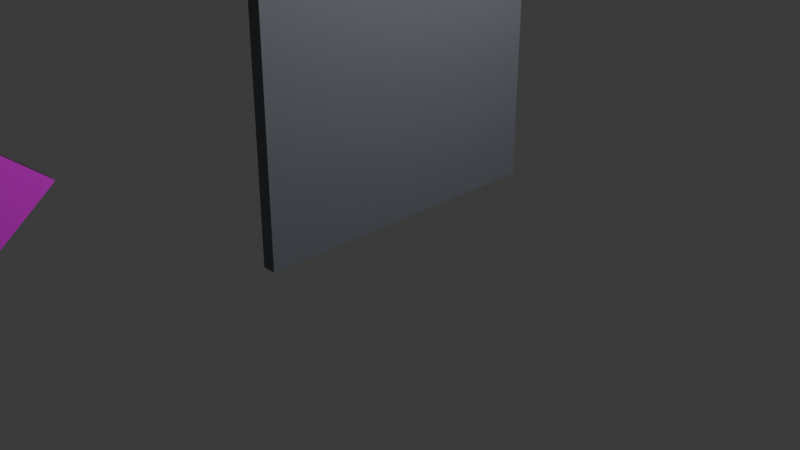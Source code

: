 # Source: Puerta.blend  (saved by Blender 5.1.30; exported with 4.5.12 LTS)
import bpy
from mathutils import Matrix  # noqa: F401  (used for matrix-valued properties, if any)

bpy.ops.wm.read_factory_settings(use_empty=True)
scene = bpy.context.scene
scene.name = 'Scene'

# ---- collections
col_collection = bpy.data.collections.new('Collection'); scene.collection.children.link(col_collection)

# ---- images (referenced by path relative to the original .blend; pixels are not part of the script)
import os
ASSET_DIR = os.environ.get("B2B_ASSET_DIR", "")  # directory of the original .blend (textures are referenced by path, not embedded)
HERE = os.path.dirname(os.path.abspath(__file__))  # packed textures are extracted next to this script under _unpacked/

def load_image(name, relpath, width, height, colorspace="sRGB"):
    """Load a texture the original file referenced (path relative to the .blend, or extracted next to this script)."""
    p = next((c for c in (os.path.join(HERE, relpath), os.path.join(ASSET_DIR, relpath)) if relpath and os.path.exists(c)), "")
    if p:
        img = bpy.data.images.load(p, check_existing=True)
        img.name = name
    else:  # same state as the original file: an image datablock whose file is absent (Cycles renders it pink)
        img = bpy.data.images.new(name, width, height)
        img.source = "FILE"
        img.filepath = "//" + (relpath or name)
    img.colorspace_settings.name = colorspace
    return img
img_pngtree_left_and_right_man_woman_restroom_sign_vector_png_image = load_image('pngtree-left-and-right-man-woman-restroom-sign-vector-png-image', 'pngtree-left-and-right-man-woman-restroom-sign-vector-png-image_13525552.png', 1024, 1024, 'sRGB')
img_pngtree_left_and_right_man_woman_restroom_sign_vector_png_imag = load_image('pngtree-left-and-right-man-woman-restroom-sign-vector-png-imag', 'pngtree-left-and-right-man-woman-restroom-sign-vector-png-image_13525552.png', 1024, 1024, 'sRGB')

# ---- materials (node trees are filled in below, after node groups)
mat_material_001 = bpy.data.materials.new('Material.001')
mat_material = bpy.data.materials.new('Material')
mat_material.alpha_threshold = 0.0
mat_material.use_backface_culling_lightprobe_volume = False
mat_material.roughness = 0.5
mat_material.line_color = (0.0, 0.0, 0.0, 1.0)
mat_material_005 = bpy.data.materials.new('Material.005')
mat_material_006 = bpy.data.materials.new('Material.006')
mat_material_007 = bpy.data.materials.new('Material.007')
mat_material_008 = bpy.data.materials.new('Material.008')

# ---- material node trees
mat_material_001.use_nodes = True; mat_material_001.node_tree.nodes.clear()
_N = mat_material_001.node_tree.nodes; _L = mat_material_001.node_tree.links
n0 = _N.new('ShaderNodeBsdfPrincipled'); n0.name = 'Principled BSDF'; n0.location = (-200, 100)
n0.inputs[0].default_value = (0.8, 0.7228, 0.0943, 1.0)
n0.inputs[2].default_value = 1.0
n1 = _N.new('ShaderNodeOutputMaterial'); n1.name = 'Material Output'; n1.location = (200, 100)
_L.new(n0.outputs[0], n1.inputs[0])
n1.is_active_output = True
mat_material.use_nodes = True; mat_material.node_tree.nodes.clear()
_N = mat_material.node_tree.nodes; _L = mat_material.node_tree.links
n0 = _N.new('ShaderNodeOutputMaterial'); n0.name = 'Material Output'; n0.location = (200, 100)
n1 = _N.new('ShaderNodeBsdfPrincipled'); n1.name = 'Principled BSDF'; n1.location = (-200, 100)
n1.inputs[0].default_value = (0.1596, 0.1727, 0.1991, 1.0)
_L.new(n1.outputs[0], n0.inputs[0])
n0.is_active_output = True
mat_material_005.use_nodes = True; mat_material_005.node_tree.nodes.clear()
_N = mat_material_005.node_tree.nodes; _L = mat_material_005.node_tree.links
n0 = _N.new('ShaderNodeBsdfPrincipled'); n0.name = 'Principled BSDF'; n0.location = (-200, 100)
n1 = _N.new('ShaderNodeOutputMaterial'); n1.name = 'Material Output'; n1.location = (200, 100)
n2 = _N.new('ShaderNodeTexImage'); n2.name = 'Image Texture'; n2.location = (-506, 136)
n2.image = img_pngtree_left_and_right_man_woman_restroom_sign_vector_png_image
_L.new(n0.outputs[0], n1.inputs[0])
_L.new(n2.outputs[0], n0.inputs[0])
n1.is_active_output = True
mat_material_006.use_nodes = True; mat_material_006.node_tree.nodes.clear()
_N = mat_material_006.node_tree.nodes; _L = mat_material_006.node_tree.links
n0 = _N.new('ShaderNodeBsdfPrincipled'); n0.name = 'Principled BSDF'; n0.location = (-200, 100)
n0.inputs[0].default_value = (0.009467, 0.02554, 0.01508, 1.0)
n1 = _N.new('ShaderNodeOutputMaterial'); n1.name = 'Material Output'; n1.location = (200, 100)
_L.new(n0.outputs[0], n1.inputs[0])
n1.is_active_output = True
mat_material_007.use_nodes = True; mat_material_007.node_tree.nodes.clear()
_N = mat_material_007.node_tree.nodes; _L = mat_material_007.node_tree.links
n0 = _N.new('ShaderNodeBsdfPrincipled'); n0.name = 'Principled BSDF'; n0.location = (-200, 100)
n1 = _N.new('ShaderNodeOutputMaterial'); n1.name = 'Material Output'; n1.location = (200, 100)
n2 = _N.new('ShaderNodeTexImage'); n2.name = 'Image Texture'; n2.location = (-506, 136)
n2.image = img_pngtree_left_and_right_man_woman_restroom_sign_vector_png_imag
_L.new(n0.outputs[0], n1.inputs[0])
_L.new(n2.outputs[0], n0.inputs[0])
n1.is_active_output = True
mat_material_008.use_nodes = True; mat_material_008.node_tree.nodes.clear()
_N = mat_material_008.node_tree.nodes; _L = mat_material_008.node_tree.links
n0 = _N.new('ShaderNodeBsdfPrincipled'); n0.name = 'Principled BSDF'; n0.location = (-200, 100)
n0.inputs[0].default_value = (0.009467, 0.02554, 0.01508, 1.0)
n1 = _N.new('ShaderNodeOutputMaterial'); n1.name = 'Material Output'; n1.location = (200, 100)
_L.new(n0.outputs[0], n1.inputs[0])
n1.is_active_output = True

# ---- world
world_world = bpy.data.worlds.new('World'); scene.world = world_world
world_world.use_nodes = True; world_world.node_tree.nodes.clear()
_N = world_world.node_tree.nodes; _L = world_world.node_tree.links
n0 = _N.new('ShaderNodeOutputWorld'); n0.name = 'World Output'; n0.location = (200, 100)
n1 = _N.new('ShaderNodeBackground'); n1.name = 'Background'; n1.location = (-200, 100)
n1.inputs[0].default_value = (0.05088, 0.05088, 0.05088, 1.0)
_L.new(n1.outputs[0], n0.inputs[0])
n0.is_active_output = True
world_world.color = (0.05088, 0.05088, 0.05088)
world_world.sun_shadow_jitter_overblur = 0.0

# ---- cameras
cam_camera = bpy.data.cameras.new('Camera')
cam_camera.clip_end = 100.0
cam_camera.ortho_scale = 7.314

# ---- lights
light_light = bpy.data.lights.new('Light', 'POINT')
light_light.energy = 1000.0
light_light.shadow_soft_size = 0.1

# ---- meshes
me_sphere = bpy.data.meshes.new('Sphere')
me_sphere.from_pydata([(0.0, 0.0, 1.0), (0.0, 0.9511, 0.309), (0.0, 0.9511, -0.309), (0.0, 0.0, -1.0), (0.3778, 0.4503, 0.809), (0.6113, 0.7286, 0.309), (0.6113, 0.7286, -0.309), (0.3778, 0.4503, -0.809), (0.5789, 0.1021, 0.809), (0.9366, 0.1651, 0.309), (0.9366, 0.1651, -0.309), (0.5789, 0.1021, -0.809), (0.509, -0.2939, 0.809), (0.8236, -0.4755, 0.309), (0.8236, -0.4755, -0.309), (0.509, -0.2939, -0.809), (0.201, -0.5523, 0.809), (0.3253, -0.8937, 0.309), (0.3253, -0.8937, -0.309), (0.201, -0.5523, -0.809), (-0.201, -0.5523, 0.809), (-0.3253, -0.8937, 0.309), (-0.3253, -0.8937, -0.309), (-0.201, -0.5523, -0.809), (-0.509, -0.2939, 0.809), (-0.8236, -0.4755, 0.309), (-0.8236, -0.4755, -0.309), (-0.509, -0.2939, -0.809), (-0.5789, 0.1021, 0.809), (-0.9366, 0.1651, 0.309), (-0.9366, 0.1651, -0.309), (-0.5789, 0.1021, -0.809), (-0.3778, 0.4503, 0.809), (-0.6113, 0.7286, 0.309), (-0.6113, 0.7286, -0.309), (-0.3778, 0.4503, -0.809), (-8.941e-08, 0.5878, 0.809), (-8.941e-08, 0.5878, -0.809), (-1.616, 0.1315, -0.5113), (-1.673, -0.2392, -0.1378), (-1.657, -0.1311, -0.4014), (-1.673, -0.2383, 0.1183), (-1.616, 0.1349, 0.4892), (-1.656, -0.1285, 0.3811), (-1.519, 0.7606, -0.1412), (-1.576, 0.3874, -0.5122), (-1.536, 0.6508, -0.404), (-1.576, 0.3908, 0.4883), (-1.519, 0.7615, 0.1149), (-1.535, 0.6534, 0.3784), (-0.5382, -0.411, -0.1377), (-0.4808, -0.0404, -0.5111), (-0.5215, -0.303, -0.4012), (-0.4805, -0.03699, 0.4894), (-0.5381, -0.4102, 0.1185), (-0.5212, -0.3003, 0.3813), (-0.4412, 0.2155, -0.512), (-0.3835, 0.5887, -0.1411), (-0.4005, 0.4789, -0.4039), (-0.3834, 0.5896, 0.1151), (-0.4408, 0.2189, 0.4885), (-0.4002, 0.4815, 0.3786), (-1.211, 2.546, 17.54), (-1.223, 2.431, -16.26), (-4.093, -16.07, 17.6), (-4.105, -16.19, -16.2), (-2.058, 2.674, 17.54), (-2.071, 2.559, -16.26), (-4.94, -15.94, 17.6), (-4.952, -16.06, -16.2)], [], [(37, 2, 6, 7), (1, 36, 4, 5), (3, 37, 7), (2, 1, 5, 6), (36, 0, 4), (7, 6, 10, 11), (5, 4, 8, 9), (3, 7, 11), (6, 5, 9, 10), (4, 0, 8), (11, 10, 14, 15), (9, 8, 12, 13), (3, 11, 15), (10, 9, 13, 14), (8, 0, 12), (15, 14, 18, 19), (13, 12, 16, 17), (3, 15, 19), (14, 13, 17, 18), (12, 0, 16), (19, 18, 22, 23), (17, 16, 20, 21), (3, 19, 23), (18, 17, 21, 22), (16, 0, 20), (23, 22, 26, 27), (21, 20, 24, 25), (3, 23, 27), (22, 21, 25, 26), (20, 0, 24), (27, 26, 30, 31), (25, 24, 28, 29), (3, 27, 31), (26, 25, 29, 30), (24, 0, 28), (31, 30, 34, 35), (29, 28, 32, 33), (3, 31, 35), (30, 29, 33, 34), (28, 0, 32), (35, 34, 2, 37), (33, 32, 36, 1), (3, 35, 37), (34, 33, 1, 2), (32, 0, 36), (56, 45, 46, 58), (58, 46, 44, 57), (47, 60, 61, 49), (49, 61, 59, 48), (38, 51, 52, 40), (40, 52, 50, 39), (53, 42, 43, 55), (55, 43, 41, 54), (45, 56, 51, 38), (38, 40, 39, 41, 43, 42, 47, 49, 48, 44, 46, 45), (50, 54, 41, 39), (60, 47, 42, 53), (44, 48, 59, 57), (56, 58, 57, 59, 61, 60, 53, 55, 54, 50, 52, 51), (62, 66, 68, 64), (65, 64, 68, 69), (69, 68, 66, 67), (67, 63, 65, 69), (63, 62, 64, 65), (67, 66, 62, 63)])
me_sphere.polygons.foreach_set('material_index', [0, 0, 0, 0, 0, 0, 0, 0, 0, 0, 0, 0, 0, 0, 0, 0, 0, 0, 0, 0, 0, 0, 0, 0, 0, 0, 0, 0, 0, 0, 0, 0, 0, 0, 0, 0, 0, 0, 0, 0, 0, 0, 0, 0, 0, 0, 0, 0, 0, 0, 0, 0, 0, 0, 0, 0, 0, 0, 0, 1, 1, 1, 1, 1, 1])
_uv = me_sphere.uv_layers.new(name='UVMap')
_uv.uv.foreach_set('vector', [0.6667, 0.2, 0.6667, 0.4, 0.5556, 0.4, 0.5556, 0.2, 0.6667, 0.6, 0.6667, 0.8, 0.5556, 0.8, 0.5556, 0.6, 0.6111, 0.0, 0.6667, 0.2, 0.5556, 0.2, 0.6667, 0.4, 0.6667, 0.6, 0.5556, 0.6, 0.5556, 0.4, 0.6667, 0.8, 0.6111, 1.0, 0.5556, 0.8, 0.5556, 0.2, 0.5556, 0.4, 0.4444, 0.4, 0.4444, 0.2, 0.5556, 0.6, 0.5556, 0.8, 0.4444, 0.8, 0.4444, 0.6, 0.5, 0.0, 0.5556, 0.2, 0.4444, 0.2, 0.5556, 0.4, 0.5556, 0.6, 0.4444, 0.6, 0.4444, 0.4, 0.5556, 0.8, 0.5, 1.0, 0.4444, 0.8, 0.4444, 0.2, 0.4444, 0.4, 0.3333, 0.4, 0.3333, 0.2, 0.4444, 0.6, 0.4444, 0.8, 0.3333, 0.8, 0.3333, 0.6, 0.3889, 0.0, 0.4444, 0.2, 0.3333, 0.2, 0.4444, 0.4, 0.4444, 0.6, 0.3333, 0.6, 0.3333, 0.4, 0.4444, 0.8, 0.3889, 1.0, 0.3333, 0.8, 0.3333, 0.2, 0.3333, 0.4, 0.2222, 0.4, 0.2222, 0.2, 0.3333, 0.6, 0.3333, 0.8, 0.2222, 0.8, 0.2222, 0.6, 0.2778, 0.0, 0.3333, 0.2, 0.2222, 0.2, 0.3333, 0.4, 0.3333, 0.6, 0.2222, 0.6, 0.2222, 0.4, 0.3333, 0.8, 0.2778, 1.0, 0.2222, 0.8, 0.2222, 0.2, 0.2222, 0.4, 0.1111, 0.4, 0.1111, 0.2, 0.2222, 0.6, 0.2222, 0.8, 0.1111, 0.8, 0.1111, 0.6, 0.1667, 0.0, 0.2222, 0.2, 0.1111, 0.2, 0.2222, 0.4, 0.2222, 0.6, 0.1111, 0.6, 0.1111, 0.4, 0.2222, 0.8, 0.1667, 1.0, 0.1111, 0.8, 0.1111, 0.2, 0.1111, 0.4, 0.0, 0.4, 0.0, 0.2, 0.1111, 0.6, 0.1111, 0.8, 0.0, 0.8, 0.0, 0.6, 0.05556, 0.0, 0.1111, 0.2, 0.0, 0.2, 0.1111, 0.4, 0.1111, 0.6, 0.0, 0.6, 0.0, 0.4, 0.1111, 0.8, 0.05556, 1.0, 0.0, 0.8, 1.0, 0.2, 1.0, 0.4, 0.8889, 0.4, 0.8889, 0.2, 1.0, 0.6, 1.0, 0.8, 0.8889, 0.8, 0.8889, 0.6, 0.9444, 0.0, 1.0, 0.2, 0.8889, 0.2, 1.0, 0.4, 1.0, 0.6, 0.8889, 0.6, 0.8889, 0.4, 1.0, 0.8, 0.9444, 1.0, 0.8889, 0.8, 0.8889, 0.2, 0.8889, 0.4, 0.7778, 0.4, 0.7778, 0.2, 0.8889, 0.6, 0.8889, 0.8, 0.7778, 0.8, 0.7778, 0.6, 0.8333, 0.0, 0.8889, 0.2, 0.7778, 0.2, 0.8889, 0.4, 0.8889, 0.6, 0.7778, 0.6, 0.7778, 0.4, 0.8889, 0.8, 0.8333, 1.0, 0.7778, 0.8, 0.7778, 0.2, 0.7778, 0.4, 0.6667, 0.4, 0.6667, 0.2, 0.7778, 0.6, 0.7778, 0.8, 0.6667, 0.8, 0.6667, 0.6, 0.7222, 0.0, 0.7778, 0.2, 0.6667, 0.2, 0.7778, 0.4, 0.7778, 0.6, 0.6667, 0.6, 0.6667, 0.4, 0.7778, 0.8, 0.7222, 1.0, 0.6667, 0.8, 0.375, 0.593, 0.125, 0.593, 0.125, 0.5, 0.3841, 0.5091, 0.3841, 0.5091, 0.3886, 0.2364, 0.468, 0.25, 0.468, 0.5, 0.875, 0.593, 0.625, 0.593, 0.6159, 0.5091, 0.875, 0.5, 0.6114, 0.2364, 0.6159, 0.5091, 0.532, 0.5, 0.532, 0.25, 0.125, 0.657, 0.375, 0.657, 0.3841, 0.7409, 0.125, 0.75, 0.375, 1.0, 0.3841, 0.7409, 0.468, 0.75, 0.468, 1.0, 0.625, 0.657, 0.875, 0.657, 0.875, 0.75, 0.6159, 0.7409, 0.6159, 0.7409, 0.625, 1.0, 0.532, 1.0, 0.532, 0.75, 0.125, 0.593, 0.375, 0.593, 0.375, 0.657, 0.125, 0.657, 0.375, 0.093, 0.4022, 0.02724, 0.468, 0.0, 0.532, 0.0, 0.5978, 0.02724, 0.625, 0.093, 0.625, 0.157, 0.6114, 0.2364, 0.532, 0.25, 0.468, 0.25, 0.3886, 0.2364, 0.375, 0.157, 0.468, 0.75, 0.532, 0.75, 0.532, 1.0, 0.468, 1.0, 0.625, 0.593, 0.875, 0.593, 0.875, 0.657, 0.625, 0.657, 0.468, 0.25, 0.532, 0.25, 0.532, 0.5, 0.468, 0.5, 0.375, 0.593, 0.3841, 0.5091, 0.468, 0.5, 0.532, 0.5, 0.6159, 0.5091, 0.625, 0.593, 0.625, 0.657, 0.6159, 0.7409, 0.532, 0.75, 0.468, 0.75, 0.3841, 0.7409, 0.375, 0.657, 0.625, 0.5, 0.875, 0.5, 0.875, 0.75, 0.625, 0.75, 0.375, 0.75, 0.625, 0.75, 0.625, 1.0, 0.375, 1.0, 0.375, 0.0, 0.625, 0.0, 0.625, 0.25, 0.375, 0.25, 0.125, 0.5, 0.375, 0.5, 0.375, 0.75, 0.125, 0.75, 0.375, 0.5, 0.625, 0.5, 0.625, 0.75, 0.375, 0.75, 0.375, 0.25, 0.625, 0.25, 0.625, 0.5, 0.375, 0.5])
me_sphere.materials.append(mat_material_001)
me_sphere.materials.append(mat_material)
me_sphere.update()
me_cube_001 = bpy.data.meshes.new('Cube.001')
me_cube_001.from_pydata([(-1.0, -1.0, -1.0), (-1.0, -1.0, 1.0), (-1.0, 1.0, -1.0), (-1.0, 1.0, 1.0), (1.0, -1.0, -1.0), (1.0, -1.0, 1.0), (1.0, 1.0, -1.0), (1.0, 1.0, 1.0), (-1.0, 1.523, 0.02129), (-1.0, 1.523, -0.02129), (1.0, 1.523, -0.02129), (1.0, 1.523, 0.02129)], [], [(0, 1, 3, 2), (3, 7, 11, 8), (6, 7, 5, 4), (4, 5, 1, 0), (2, 6, 4, 0), (7, 3, 1, 5), (9, 8, 11, 10), (2, 3, 8, 9), (7, 6, 10, 11), (6, 2, 9, 10)])
me_cube_001.polygons.foreach_set('material_index', [1, 1, 0, 1, 1, 1, 1, 1, 0, 1])
_uv = me_cube_001.uv_layers.new(name='UVMap')
_uv.uv.foreach_set('vector', [0.375, 0.0, 0.625, 0.0, 0.625, 0.25, 0.375, 0.25, 0.875, 0.5, 0.7952, 0.8972, 0.9103, 0.7415, 0.875, 0.5, 0.7985, 0.5504, 0.7952, 0.8972, 0.2125, 0.8907, 0.2152, 0.5597, 0.2152, 0.5597, 0.2125, 0.8907, 0.625, 1.0, 0.375, 1.0, 0.125, 0.5, 0.7985, 0.5504, 0.2152, 0.5597, 0.125, 0.75, 0.7952, 0.8972, 0.875, 0.5, 0.875, 0.75, 0.2125, 0.8907, 0.375, 0.25, 0.625, 0.25, 0.9103, 0.7415, 0.9123, 0.7131, 0.375, 0.25, 0.625, 0.25, 0.625, 0.25, 0.375, 0.25, 0.7952, 0.8972, 0.7985, 0.5504, 0.9123, 0.7131, 0.9103, 0.7415, 0.7985, 0.5504, 0.125, 0.5, 0.125, 0.5, 0.9123, 0.7131])
me_cube_001.materials.append(mat_material_005)
me_cube_001.materials.append(mat_material_006)
me_cube_001.update()
me_cube_002 = bpy.data.meshes.new('Cube.002')
me_cube_002.from_pydata([(-1.0, -1.0, -1.0), (-1.0, -1.0, 1.0), (-1.0, 1.0, -1.0), (-1.0, 1.0, 1.0), (1.0, -1.0, -1.0), (1.0, -1.0, 1.0), (1.0, 1.0, -1.0), (1.0, 1.0, 1.0), (-1.0, 1.523, 0.02129), (-1.0, 1.523, -0.02129), (1.0, 1.523, -0.02129), (1.0, 1.523, 0.02129)], [], [(0, 1, 3, 2), (3, 7, 11, 8), (6, 7, 5, 4), (4, 5, 1, 0), (2, 6, 4, 0), (7, 3, 1, 5), (9, 8, 11, 10), (2, 3, 8, 9), (7, 6, 10, 11), (6, 2, 9, 10)])
me_cube_002.polygons.foreach_set('material_index', [1, 1, 0, 1, 1, 1, 1, 1, 0, 1])
_uv = me_cube_002.uv_layers.new(name='UVMap')
_uv.uv.foreach_set('vector', [0.375, 0.0, 0.625, 0.0, 0.625, 0.25, 0.375, 0.25, 0.875, 0.5, 0.2054, 0.104, 0.09162, 0.2629, 0.875, 0.5, 0.2023, 0.4469, 0.2054, 0.104, 0.7785, 0.1023, 0.777, 0.4498, 0.777, 0.4498, 0.7785, 0.1023, 0.625, 1.0, 0.375, 1.0, 0.125, 0.5, 0.2023, 0.4469, 0.777, 0.4498, 0.125, 0.75, 0.2054, 0.104, 0.875, 0.5, 0.875, 0.75, 0.7785, 0.1023, 0.375, 0.25, 0.625, 0.25, 0.09162, 0.2629, 0.09065, 0.2898, 0.375, 0.25, 0.625, 0.25, 0.625, 0.25, 0.375, 0.25, 0.2054, 0.104, 0.2023, 0.4469, 0.09065, 0.2898, 0.09162, 0.2629, 0.2023, 0.4469, 0.125, 0.5, 0.125, 0.5, 0.09065, 0.2898])
me_cube_002.materials.append(mat_material_007)
me_cube_002.materials.append(mat_material_008)
me_cube_002.update()

# ---- objects
ob_light = bpy.data.objects.new('Light', light_light)
ob_camera = bpy.data.objects.new('Camera', cam_camera)
ob_sphere = bpy.data.objects.new('Sphere', me_sphere)
ob_cube = bpy.data.objects.new('Cube', me_cube_001)
ob_cube_001 = bpy.data.objects.new('Cube.001', me_cube_002)

# ---- transforms, parenting, visibility, modifiers, constraints
ob_light.location = (4.076, 1.005, 5.904)
ob_light.rotation_euler = (0.6503, 0.05522, 1.866)
ob_light.lock_rotations_4d = False
ob_light.empty_display_type = 'ARROWS'
ob_light.color = (0.0, 0.0, 0.0, 0.0)
ob_light.lineart.crease_threshold = 0.0
ob_camera.location = (7.359, -6.926, 4.958)
ob_camera.rotation_euler = (1.109, 0.0, 0.8149)
ob_camera.lock_rotations_4d = False
ob_camera.empty_display_type = 'ARROWS'
ob_camera.color = (0.0, 0.0, 0.0, 0.0)
ob_camera.display_type = 'WIRE'
ob_camera.lineart.crease_threshold = 0.0
ob_sphere.location = (0.3474, 1.247, 2.897)
ob_sphere.rotation_euler = (0.003372, -0.0003563, 0.1519)
ob_sphere.scale = (0.1727, 0.1746, 0.1765)
ob_cube.location = (0.0, -5.116, 1.542)
ob_cube.scale = (0.04237, 1.0, 0.4343)
ob_cube_001.location = (0.0, -8.226, 1.542)
ob_cube_001.rotation_euler = (3.142, 0.0, 0.0)
ob_cube_001.scale = (0.04237, 1.0, 0.4343)

# ---- collection membership
col_collection.objects.link(ob_light)
col_collection.objects.link(ob_camera)
col_collection.objects.link(ob_sphere)
col_collection.objects.link(ob_cube)
col_collection.objects.link(ob_cube_001)

# ---- scene / render settings (as saved in the file)
scene.camera = ob_camera
scene.frame_start = 1; scene.frame_end = 250; scene.frame_set(1)
scene.render.engine = 'BLENDER_EEVEE_NEXT'
scene.render.bake_bias = 0.0
scene.render.bake_samples = 0
scene.cycles.sampling_pattern = 'TABULATED_SOBOL'
scene.eevee.use_volume_custom_range = False
bpy.context.view_layer.update()
